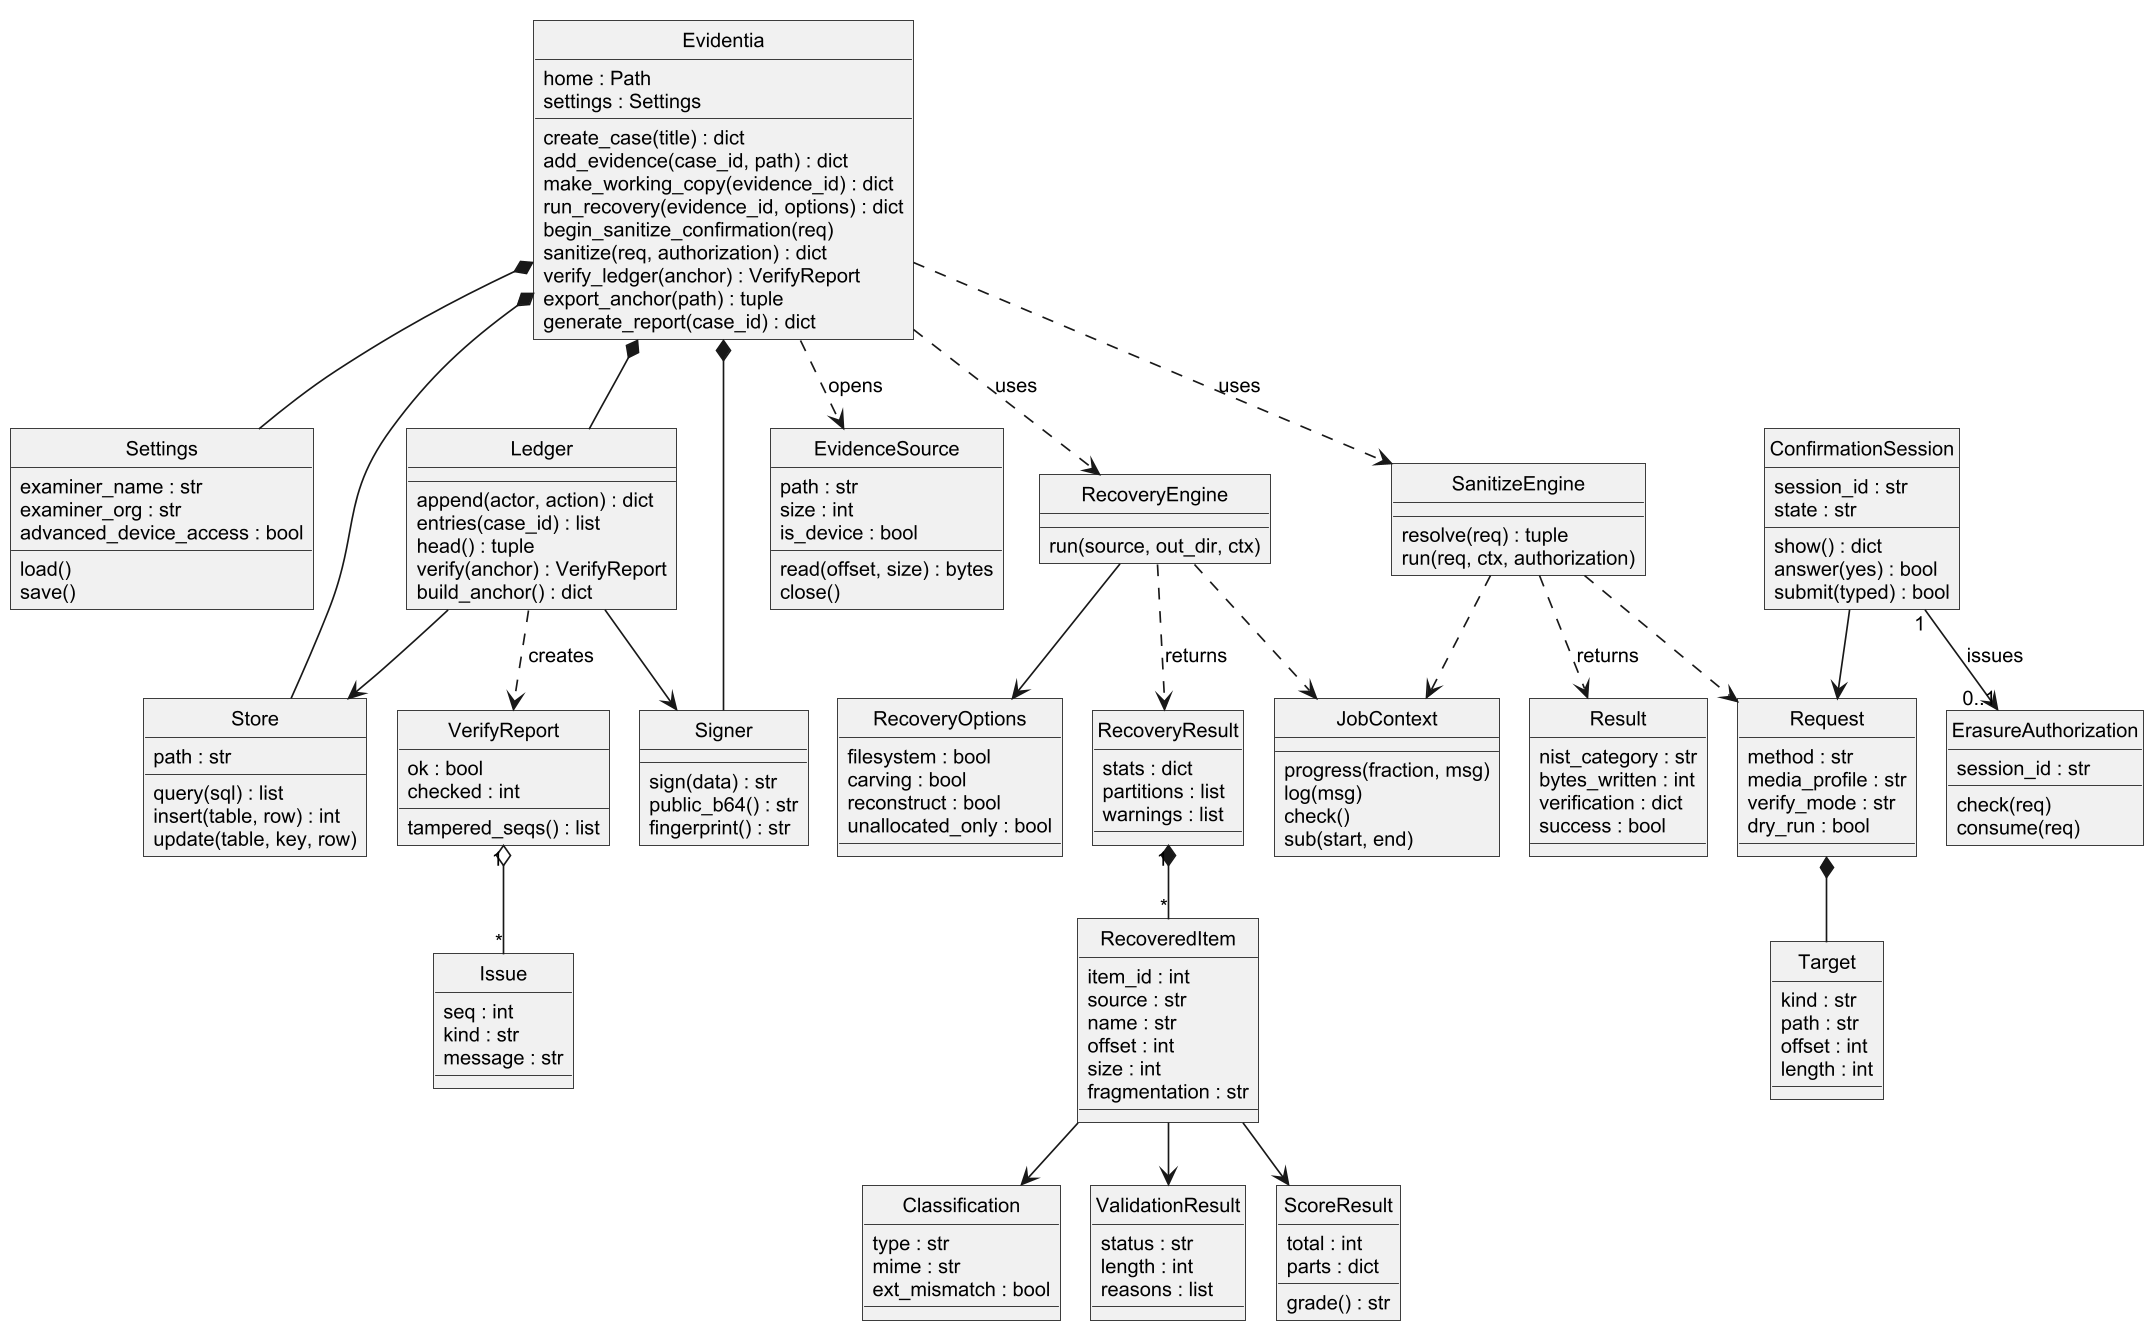

The diagram above was rendered by PlantUML. Its source (embedded in the PNG):
@startuml
!include _style.iuml
hide circle
skinparam classAttributeIconSize 0
class Evidentia {
  home : Path
  settings : Settings
  create_case(title) : dict
  add_evidence(case_id, path) : dict
  make_working_copy(evidence_id) : dict
  run_recovery(evidence_id, options) : dict
  begin_sanitize_confirmation(req)
  sanitize(req, authorization) : dict
  verify_ledger(anchor) : VerifyReport
  export_anchor(path) : tuple
  generate_report(case_id) : dict
}
class Settings {
  examiner_name : str
  examiner_org : str
  advanced_device_access : bool
  load()
  save()
}
class Store {
  path : str
  query(sql) : list
  insert(table, row) : int
  update(table, key, row)
}
class Ledger {
  append(actor, action) : dict
  entries(case_id) : list
  head() : tuple
  verify(anchor) : VerifyReport
  build_anchor() : dict
}
class Signer {
  sign(data) : str
  public_b64() : str
  fingerprint() : str
}
class VerifyReport {
  ok : bool
  checked : int
  tampered_seqs() : list
}
class Issue {
  seq : int
  kind : str
  message : str
}
class EvidenceSource {
  path : str
  size : int
  is_device : bool
  read(offset, size) : bytes
  close()
}
class JobContext {
  progress(fraction, msg)
  log(msg)
  check()
  sub(start, end)
}
class RecoveryEngine {
  run(source, out_dir, ctx)
}
class RecoveryOptions {
  filesystem : bool
  carving : bool
  reconstruct : bool
  unallocated_only : bool
}
class RecoveryResult {
  stats : dict
  partitions : list
  warnings : list
}
class RecoveredItem {
  item_id : int
  source : str
  name : str
  offset : int
  size : int
  fragmentation : str
}
class Classification {
  type : str
  mime : str
  ext_mismatch : bool
}
class ValidationResult {
  status : str
  length : int
  reasons : list
}
class ScoreResult {
  total : int
  parts : dict
  grade() : str
}
class SanitizeEngine {
  resolve(req) : tuple
  run(req, ctx, authorization)
}
class Request {
  method : str
  media_profile : str
  verify_mode : str
  dry_run : bool
}
class Target {
  kind : str
  path : str
  offset : int
  length : int
}
class Result {
  nist_category : str
  bytes_written : int
  verification : dict
  success : bool
}
class ConfirmationSession {
  session_id : str
  state : str
  show() : dict
  answer(yes) : bool
  submit(typed) : bool
}
class ErasureAuthorization {
  session_id : str
  check(req)
  consume(req)
}

Evidentia *-- Settings
Evidentia *-- Store
Evidentia *-- Ledger
Evidentia *-- Signer
Ledger --> Store
Ledger --> Signer
Ledger ..> VerifyReport : creates
VerifyReport "1" o-- "*" Issue
Evidentia ..> EvidenceSource : opens
Evidentia ..> RecoveryEngine : uses
Evidentia ..> SanitizeEngine : uses
RecoveryEngine --> RecoveryOptions
RecoveryEngine ..> RecoveryResult : returns
RecoveryResult "1" *-- "*" RecoveredItem
RecoveredItem --> Classification
RecoveredItem --> ValidationResult
RecoveredItem --> ScoreResult
RecoveryEngine ..> JobContext
SanitizeEngine ..> JobContext
SanitizeEngine ..> Request
SanitizeEngine ..> Result : returns
Request *-- Target
ConfirmationSession --> Request
ConfirmationSession "1" --> "0..1" ErasureAuthorization : issues
@enduml